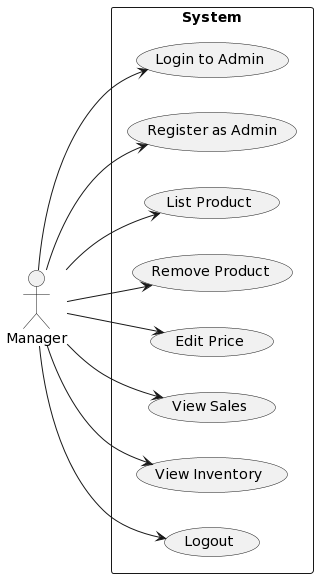

The diagram above was rendered by PlantUML. Its source (embedded in the PNG):
@startuml
left to right direction
actor Manager
rectangle "System" as system {
    (Login to Admin)
    (Register as Admin)
    (List Product)
    (Remove Product)
    (Edit Price)
    (View Sales)
    (View Inventory)
    (Logout)
}
Manager --> (Login to Admin)
Manager --> (Register as Admin)
Manager --> (List Product)
Manager --> (Remove Product)
Manager --> (Edit Price)
Manager --> (View Sales)
Manager --> (View Inventory)
Manager --> (Logout)
@enduml